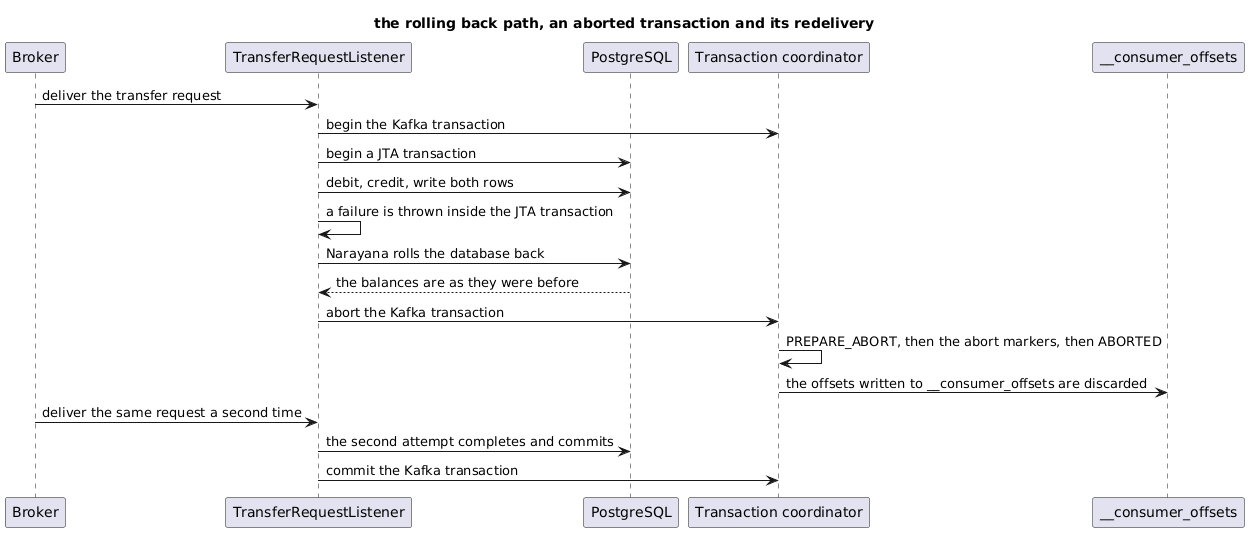

The diagram above was rendered by PlantUML. Its source (embedded in the PNG):
@startuml
title the rolling back path, an aborted transaction and its redelivery
participant "Broker" as B
participant "TransferRequestListener" as L
participant "PostgreSQL" as D
participant "Transaction coordinator" as C
participant "__consumer_offsets" as O

B -> L : deliver the transfer request
L -> C : begin the Kafka transaction
L -> D : begin a JTA transaction
L -> D : debit, credit, write both rows
L -> L : a failure is thrown inside the JTA transaction
L -> D : Narayana rolls the database back
D --> L : the balances are as they were before
L -> C : abort the Kafka transaction
C -> C : PREPARE_ABORT, then the abort markers, then ABORTED
C -> O : the offsets written to __consumer_offsets are discarded
B -> L : deliver the same request a second time
L -> D : the second attempt completes and commits
L -> C : commit the Kafka transaction
@enduml